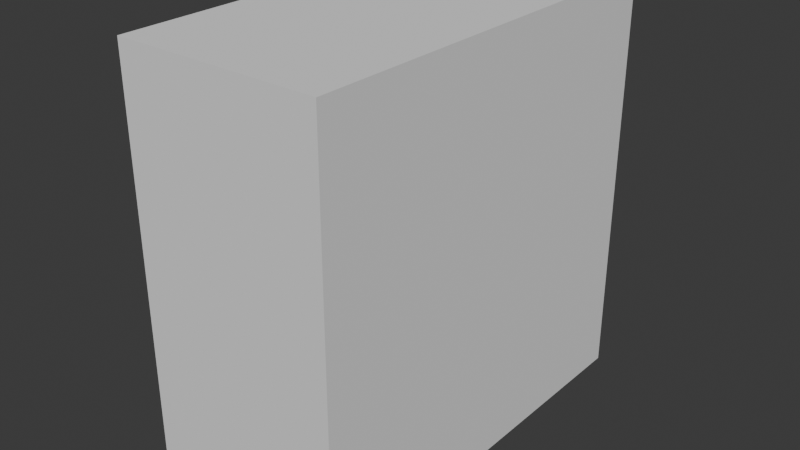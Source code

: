 # Source: low_poly_character.blend  (saved by Blender 4.0.36; exported with 4.5.12 LTS)
import bpy
from mathutils import Matrix  # noqa: F401  (used for matrix-valued properties, if any)

bpy.ops.wm.read_factory_settings(use_empty=True)
scene = bpy.context.scene
scene.name = 'Scene'

# ---- collections
col_collection = bpy.data.collections.new('Collection'); scene.collection.children.link(col_collection)
col_reference = bpy.data.collections.new('reference '); scene.collection.children.link(col_reference)

# ---- world
world_world = bpy.data.worlds.new('World'); scene.world = world_world
world_world.use_nodes = True; world_world.node_tree.nodes.clear()
_N = world_world.node_tree.nodes; _L = world_world.node_tree.links
n0 = _N.new('ShaderNodeOutputWorld'); n0.name = 'World Output'; n0.location = (300, 300)
n1 = _N.new('ShaderNodeBackground'); n1.name = 'Background'; n1.location = (10, 300)
n1.inputs[0].default_value = (0.05088, 0.05088, 0.05088, 1.0)
_L.new(n1.outputs[0], n0.inputs[0])
n0.is_active_output = True
world_world.color = (0.05088, 0.05088, 0.05088)
world_world.use_sun_shadow = False
world_world.sun_shadow_jitter_overblur = 0.0

# ---- meshes
me_cube_003 = bpy.data.meshes.new('Cube.003')
me_cube_003.from_pydata([(1.0, -1.0, -1.0), (1.0, -1.0, 1.0), (1.0, 1.0, -1.0), (1.0, 1.0, 1.0), (0.01053, 1.0, -1.0), (0.01053, 1.0, 1.0), (0.01053, -1.0, -1.0), (0.01053, -1.0, 1.0)], [], [(4, 5, 3, 2), (2, 3, 1, 0), (4, 2, 0, 6), (3, 5, 7, 1), (0, 1, 7, 6)])
_uv = me_cube_003.uv_layers.new(name='UVMap')
_uv.uv.foreach_set('vector', [0.375, 0.3763, 0.625, 0.3763, 0.625, 0.5, 0.375, 0.5, 0.375, 0.5, 0.625, 0.5, 0.625, 0.75, 0.375, 0.75, 0.2513, 0.5, 0.375, 0.5, 0.375, 0.75, 0.2513, 0.75, 0.625, 0.5, 0.7487, 0.5, 0.7487, 0.75, 0.625, 0.75, 0.375, 0.75, 0.625, 0.75, 0.625, 0.8737, 0.375, 0.8737])
me_cube_003.update()

# ---- objects
ob_torso = bpy.data.objects.new('Torso', me_cube_003)
ob_front_reference = bpy.data.objects.new('Front Reference', None)
ob_sideview = bpy.data.objects.new('sideview', None)

# ---- transforms, parenting, visibility, modifiers, constraints
ob_torso.location = (0.0, 0.0, 0.0)
ob_front_reference.location = (0.1476, 1.02, 1.0)
ob_front_reference.rotation_euler = (1.571, 0.0, 0.0)
ob_front_reference.scale = (0.7767, 0.7767, 0.7767)
ob_front_reference.empty_display_type = 'IMAGE'
ob_front_reference.empty_display_size = 5.0
ob_front_reference.empty_image_offset = (-0.4972, -0.5361)
ob_sideview.location = (-3.059, 0.8522, 1.242)
ob_sideview.rotation_euler = (1.571, -0.0, 1.571)
ob_sideview.scale = (0.8694, 0.8694, 0.8694)
ob_sideview.empty_display_type = 'IMAGE'
ob_sideview.empty_display_size = 5.0
ob_sideview.empty_image_offset = (-0.4972, -0.5361)

# ---- collection membership
col_collection.objects.link(ob_torso)
col_reference.objects.link(ob_front_reference)
col_reference.objects.link(ob_sideview)

# ---- scene / render settings (as saved in the file)
scene.frame_start = 1; scene.frame_end = 250; scene.frame_set(1)
scene.render.engine = 'BLENDER_EEVEE_NEXT'
scene.cycles.sampling_pattern = 'TABULATED_SOBOL'
bpy.context.view_layer.update()

# ---- added for rendering (the .blend has no active camera and no usable light): camera, sun
cam_auto = bpy.data.cameras.new('AutoCamera')
cam_auto.lens = 50.0
cam_auto.sensor_width = 36.0
cam_auto.clip_end = 1000.0
ob_auto_camera = bpy.data.objects.new('AutoCamera', cam_auto)
scene.collection.objects.link(ob_auto_camera)
ob_auto_camera.location = (3.27771, -3.32693, 2.21795)
ob_auto_camera.rotation_euler = (1.09748, -7.21219e-08, 0.694738)
scene.camera = ob_auto_camera
light_auto_sun = bpy.data.lights.new('AutoSun', 'SUN')
light_auto_sun.energy = 3.0
light_auto_sun.angle = 0.0523599
ob_auto_sun = bpy.data.objects.new('AutoSun', light_auto_sun)
scene.collection.objects.link(ob_auto_sun)
ob_auto_sun.rotation_euler = (0.872665, 0.174533, 0.523599)
bpy.context.view_layer.update()
